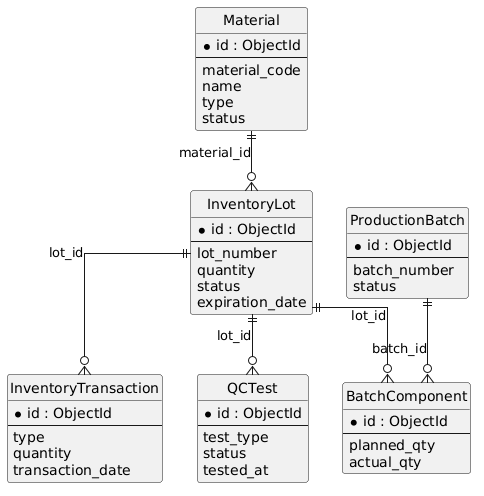

The diagram above was rendered by PlantUML. Its source (embedded in the PNG):
@startuml
hide circle
skinparam linetype ortho

entity "Material" as Material {
  *id : ObjectId
  --
  material_code
  name
  type
  status
}

entity "InventoryLot" as Lot {
  *id : ObjectId
  --
  lot_number
  quantity
  status
  expiration_date
}

entity "InventoryTransaction" as Txn {
  *id : ObjectId
  --
  type
  quantity
  transaction_date
}

entity "QCTest" as QC {
  *id : ObjectId
  --
  test_type
  status
  tested_at
}

entity "ProductionBatch" as PB {
  *id : ObjectId
  --
  batch_number
  status
}

entity "BatchComponent" as BC {
  *id : ObjectId
  --
  planned_qty
  actual_qty
}

Material ||--o{ Lot : material_id
Lot ||--o{ Txn : lot_id
Lot ||--o{ QC : lot_id
PB ||--o{ BC : batch_id
Lot ||--o{ BC : lot_id
@enduml